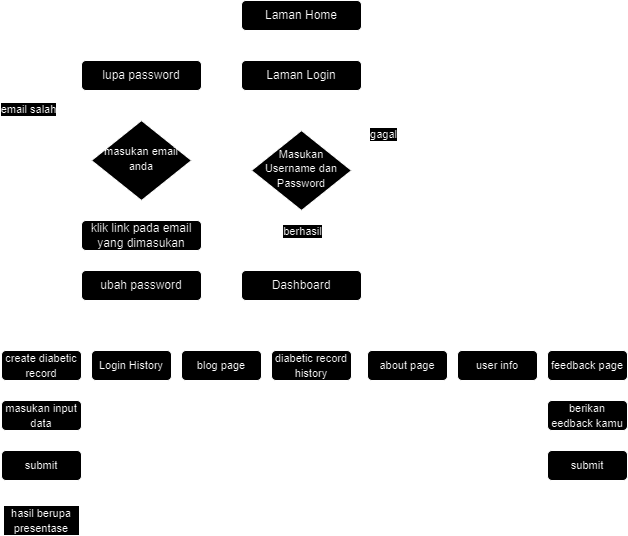

The diagram above was exported from draw.io. Its source (the exported page's mxGraphModel, read from the mxfile embedded in the PNG):
<mxGraphModel dx="954" dy="638" grid="1" gridSize="10" guides="1" tooltips="1" connect="1" arrows="1" fold="1" page="1" pageScale="1" pageWidth="827" pageHeight="1169" math="0" shadow="0">
  <root>
    <mxCell id="WIyWlLk6GJQsqaUBKTNV-0" />
    <mxCell id="WIyWlLk6GJQsqaUBKTNV-1" parent="WIyWlLk6GJQsqaUBKTNV-0" />
    <mxCell id="WIyWlLk6GJQsqaUBKTNV-2" value="" style="rounded=0;html=1;jettySize=auto;orthogonalLoop=1;fontSize=11;endArrow=block;endFill=0;endSize=8;strokeWidth=1;shadow=0;labelBackgroundColor=none;edgeStyle=orthogonalEdgeStyle;" parent="WIyWlLk6GJQsqaUBKTNV-1" source="WIyWlLk6GJQsqaUBKTNV-3" target="WIyWlLk6GJQsqaUBKTNV-6" edge="1">
      <mxGeometry relative="1" as="geometry" />
    </mxCell>
    <mxCell id="8kukqHbEdxcVYo9ZRS4X-38" style="edgeStyle=orthogonalEdgeStyle;rounded=0;orthogonalLoop=1;jettySize=auto;html=1;entryX=1;entryY=0.5;entryDx=0;entryDy=0;" edge="1" parent="WIyWlLk6GJQsqaUBKTNV-1" source="WIyWlLk6GJQsqaUBKTNV-3" target="8kukqHbEdxcVYo9ZRS4X-37">
      <mxGeometry relative="1" as="geometry" />
    </mxCell>
    <mxCell id="WIyWlLk6GJQsqaUBKTNV-3" value="Laman Login" style="rounded=1;whiteSpace=wrap;html=1;fontSize=12;glass=0;strokeWidth=1;shadow=0;" parent="WIyWlLk6GJQsqaUBKTNV-1" vertex="1">
      <mxGeometry x="349" y="160" width="120" height="30" as="geometry" />
    </mxCell>
    <mxCell id="WIyWlLk6GJQsqaUBKTNV-4" value="" style="rounded=0;html=1;jettySize=auto;orthogonalLoop=1;fontSize=11;endArrow=block;endFill=0;endSize=8;strokeWidth=1;shadow=0;labelBackgroundColor=none;edgeStyle=orthogonalEdgeStyle;entryX=0.5;entryY=0;entryDx=0;entryDy=0;" parent="WIyWlLk6GJQsqaUBKTNV-1" source="WIyWlLk6GJQsqaUBKTNV-6" target="8kukqHbEdxcVYo9ZRS4X-1" edge="1">
      <mxGeometry x="-0.5574" y="50" relative="1" as="geometry">
        <mxPoint as="offset" />
        <mxPoint x="409" y="400" as="targetPoint" />
      </mxGeometry>
    </mxCell>
    <mxCell id="8kukqHbEdxcVYo9ZRS4X-7" value="berhasil" style="edgeLabel;html=1;align=center;verticalAlign=middle;resizable=0;points=[];" vertex="1" connectable="0" parent="WIyWlLk6GJQsqaUBKTNV-4">
      <mxGeometry x="-0.4722" relative="1" as="geometry">
        <mxPoint y="4" as="offset" />
      </mxGeometry>
    </mxCell>
    <mxCell id="8kukqHbEdxcVYo9ZRS4X-3" style="edgeStyle=orthogonalEdgeStyle;rounded=0;orthogonalLoop=1;jettySize=auto;html=1;entryX=1;entryY=0.5;entryDx=0;entryDy=0;" edge="1" parent="WIyWlLk6GJQsqaUBKTNV-1" source="WIyWlLk6GJQsqaUBKTNV-6" target="WIyWlLk6GJQsqaUBKTNV-3">
      <mxGeometry relative="1" as="geometry">
        <Array as="points">
          <mxPoint x="489" y="290" />
          <mxPoint x="489" y="175" />
        </Array>
      </mxGeometry>
    </mxCell>
    <mxCell id="8kukqHbEdxcVYo9ZRS4X-4" value="gagal" style="edgeLabel;html=1;align=center;verticalAlign=middle;resizable=0;points=[];" vertex="1" connectable="0" parent="8kukqHbEdxcVYo9ZRS4X-3">
      <mxGeometry x="0.176" y="-1" relative="1" as="geometry">
        <mxPoint as="offset" />
      </mxGeometry>
    </mxCell>
    <mxCell id="WIyWlLk6GJQsqaUBKTNV-6" value="&lt;font style=&quot;font-size: 11px;&quot;&gt;Masukan Username dan Password&lt;/font&gt;" style="rhombus;whiteSpace=wrap;html=1;shadow=0;fontFamily=Helvetica;fontSize=12;align=center;strokeWidth=1;spacing=6;spacingTop=-4;" parent="WIyWlLk6GJQsqaUBKTNV-1" vertex="1">
      <mxGeometry x="359" y="230" width="100" height="80" as="geometry" />
    </mxCell>
    <mxCell id="8kukqHbEdxcVYo9ZRS4X-18" style="edgeStyle=orthogonalEdgeStyle;rounded=0;orthogonalLoop=1;jettySize=auto;html=1;entryX=0.5;entryY=0;entryDx=0;entryDy=0;exitX=0.5;exitY=1;exitDx=0;exitDy=0;" edge="1" parent="WIyWlLk6GJQsqaUBKTNV-1" source="8kukqHbEdxcVYo9ZRS4X-1" target="8kukqHbEdxcVYo9ZRS4X-9">
      <mxGeometry relative="1" as="geometry" />
    </mxCell>
    <mxCell id="8kukqHbEdxcVYo9ZRS4X-20" style="edgeStyle=orthogonalEdgeStyle;rounded=0;orthogonalLoop=1;jettySize=auto;html=1;entryX=0.5;entryY=0;entryDx=0;entryDy=0;exitX=0.5;exitY=1;exitDx=0;exitDy=0;" edge="1" parent="WIyWlLk6GJQsqaUBKTNV-1" source="8kukqHbEdxcVYo9ZRS4X-1" target="8kukqHbEdxcVYo9ZRS4X-10">
      <mxGeometry relative="1" as="geometry" />
    </mxCell>
    <mxCell id="8kukqHbEdxcVYo9ZRS4X-21" style="edgeStyle=orthogonalEdgeStyle;rounded=0;orthogonalLoop=1;jettySize=auto;html=1;entryX=0.5;entryY=0;entryDx=0;entryDy=0;" edge="1" parent="WIyWlLk6GJQsqaUBKTNV-1" source="8kukqHbEdxcVYo9ZRS4X-1" target="8kukqHbEdxcVYo9ZRS4X-11">
      <mxGeometry relative="1" as="geometry" />
    </mxCell>
    <mxCell id="8kukqHbEdxcVYo9ZRS4X-24" style="edgeStyle=orthogonalEdgeStyle;rounded=0;orthogonalLoop=1;jettySize=auto;html=1;entryX=0.5;entryY=0;entryDx=0;entryDy=0;exitX=0.5;exitY=1;exitDx=0;exitDy=0;" edge="1" parent="WIyWlLk6GJQsqaUBKTNV-1" source="8kukqHbEdxcVYo9ZRS4X-1" target="8kukqHbEdxcVYo9ZRS4X-15">
      <mxGeometry relative="1" as="geometry" />
    </mxCell>
    <mxCell id="8kukqHbEdxcVYo9ZRS4X-1" value="Dashboard" style="rounded=1;whiteSpace=wrap;html=1;" vertex="1" parent="WIyWlLk6GJQsqaUBKTNV-1">
      <mxGeometry x="349" y="370" width="120" height="30" as="geometry" />
    </mxCell>
    <mxCell id="8kukqHbEdxcVYo9ZRS4X-6" style="edgeStyle=orthogonalEdgeStyle;rounded=0;orthogonalLoop=1;jettySize=auto;html=1;entryX=0.5;entryY=0;entryDx=0;entryDy=0;" edge="1" parent="WIyWlLk6GJQsqaUBKTNV-1" source="8kukqHbEdxcVYo9ZRS4X-5" target="WIyWlLk6GJQsqaUBKTNV-3">
      <mxGeometry relative="1" as="geometry" />
    </mxCell>
    <mxCell id="8kukqHbEdxcVYo9ZRS4X-5" value="Laman Home" style="rounded=1;whiteSpace=wrap;html=1;fontSize=12;glass=0;strokeWidth=1;shadow=0;" vertex="1" parent="WIyWlLk6GJQsqaUBKTNV-1">
      <mxGeometry x="349" y="100" width="120" height="30" as="geometry" />
    </mxCell>
    <mxCell id="8kukqHbEdxcVYo9ZRS4X-36" style="edgeStyle=orthogonalEdgeStyle;rounded=0;orthogonalLoop=1;jettySize=auto;html=1;" edge="1" parent="WIyWlLk6GJQsqaUBKTNV-1" source="8kukqHbEdxcVYo9ZRS4X-9" target="8kukqHbEdxcVYo9ZRS4X-26">
      <mxGeometry relative="1" as="geometry" />
    </mxCell>
    <mxCell id="8kukqHbEdxcVYo9ZRS4X-9" value="&lt;font style=&quot;font-size: 11px;&quot;&gt;create diabetic record&lt;/font&gt;" style="rounded=1;whiteSpace=wrap;html=1;" vertex="1" parent="WIyWlLk6GJQsqaUBKTNV-1">
      <mxGeometry x="109" y="450" width="80" height="30" as="geometry" />
    </mxCell>
    <mxCell id="8kukqHbEdxcVYo9ZRS4X-10" value="&lt;font style=&quot;font-size: 11px;&quot;&gt;Login History&lt;/font&gt;" style="rounded=1;whiteSpace=wrap;html=1;" vertex="1" parent="WIyWlLk6GJQsqaUBKTNV-1">
      <mxGeometry x="199" y="450" width="80" height="30" as="geometry" />
    </mxCell>
    <mxCell id="8kukqHbEdxcVYo9ZRS4X-11" value="&lt;span style=&quot;font-size: 11px;&quot;&gt;blog page&lt;/span&gt;" style="rounded=1;whiteSpace=wrap;html=1;fontSize=11;" vertex="1" parent="WIyWlLk6GJQsqaUBKTNV-1">
      <mxGeometry x="289" y="450" width="80" height="30" as="geometry" />
    </mxCell>
    <mxCell id="8kukqHbEdxcVYo9ZRS4X-12" value="&lt;font style=&quot;font-size: 11px;&quot;&gt;diabetic record history&lt;/font&gt;" style="rounded=1;whiteSpace=wrap;html=1;" vertex="1" parent="WIyWlLk6GJQsqaUBKTNV-1">
      <mxGeometry x="379" y="450" width="80" height="30" as="geometry" />
    </mxCell>
    <mxCell id="8kukqHbEdxcVYo9ZRS4X-13" value="&lt;font style=&quot;font-size: 11px;&quot;&gt;about page&lt;/font&gt;" style="rounded=1;whiteSpace=wrap;html=1;" vertex="1" parent="WIyWlLk6GJQsqaUBKTNV-1">
      <mxGeometry x="475" y="450" width="80" height="30" as="geometry" />
    </mxCell>
    <mxCell id="8kukqHbEdxcVYo9ZRS4X-14" value="&lt;font style=&quot;font-size: 11px;&quot;&gt;user info&lt;/font&gt;" style="rounded=1;whiteSpace=wrap;html=1;" vertex="1" parent="WIyWlLk6GJQsqaUBKTNV-1">
      <mxGeometry x="565" y="450" width="80" height="30" as="geometry" />
    </mxCell>
    <mxCell id="8kukqHbEdxcVYo9ZRS4X-30" style="edgeStyle=orthogonalEdgeStyle;rounded=0;orthogonalLoop=1;jettySize=auto;html=1;" edge="1" parent="WIyWlLk6GJQsqaUBKTNV-1" source="8kukqHbEdxcVYo9ZRS4X-15">
      <mxGeometry relative="1" as="geometry">
        <mxPoint x="695" y="500" as="targetPoint" />
      </mxGeometry>
    </mxCell>
    <mxCell id="8kukqHbEdxcVYo9ZRS4X-15" value="&lt;span style=&quot;font-size: 11px;&quot;&gt;feedback page&lt;/span&gt;" style="rounded=1;whiteSpace=wrap;html=1;fontSize=11;" vertex="1" parent="WIyWlLk6GJQsqaUBKTNV-1">
      <mxGeometry x="655" y="450" width="80" height="30" as="geometry" />
    </mxCell>
    <mxCell id="8kukqHbEdxcVYo9ZRS4X-17" style="edgeStyle=orthogonalEdgeStyle;rounded=0;orthogonalLoop=1;jettySize=auto;html=1;entryX=0.384;entryY=0.057;entryDx=0;entryDy=0;entryPerimeter=0;" edge="1" parent="WIyWlLk6GJQsqaUBKTNV-1" source="8kukqHbEdxcVYo9ZRS4X-1" target="8kukqHbEdxcVYo9ZRS4X-12">
      <mxGeometry relative="1" as="geometry" />
    </mxCell>
    <mxCell id="8kukqHbEdxcVYo9ZRS4X-22" style="edgeStyle=orthogonalEdgeStyle;rounded=0;orthogonalLoop=1;jettySize=auto;html=1;entryX=0.527;entryY=-0.133;entryDx=0;entryDy=0;entryPerimeter=0;exitX=0.5;exitY=1;exitDx=0;exitDy=0;" edge="1" parent="WIyWlLk6GJQsqaUBKTNV-1" source="8kukqHbEdxcVYo9ZRS4X-1" target="8kukqHbEdxcVYo9ZRS4X-13">
      <mxGeometry relative="1" as="geometry" />
    </mxCell>
    <mxCell id="8kukqHbEdxcVYo9ZRS4X-23" style="edgeStyle=orthogonalEdgeStyle;rounded=0;orthogonalLoop=1;jettySize=auto;html=1;entryX=0.521;entryY=-0.133;entryDx=0;entryDy=0;entryPerimeter=0;exitX=0.5;exitY=1;exitDx=0;exitDy=0;" edge="1" parent="WIyWlLk6GJQsqaUBKTNV-1" source="8kukqHbEdxcVYo9ZRS4X-1" target="8kukqHbEdxcVYo9ZRS4X-14">
      <mxGeometry relative="1" as="geometry" />
    </mxCell>
    <mxCell id="8kukqHbEdxcVYo9ZRS4X-29" style="edgeStyle=orthogonalEdgeStyle;rounded=0;orthogonalLoop=1;jettySize=auto;html=1;entryX=0.5;entryY=0;entryDx=0;entryDy=0;" edge="1" parent="WIyWlLk6GJQsqaUBKTNV-1" source="8kukqHbEdxcVYo9ZRS4X-26" target="8kukqHbEdxcVYo9ZRS4X-34">
      <mxGeometry relative="1" as="geometry" />
    </mxCell>
    <mxCell id="8kukqHbEdxcVYo9ZRS4X-26" value="&lt;font style=&quot;font-size: 11px;&quot;&gt;masukan input data&lt;/font&gt;" style="rounded=1;whiteSpace=wrap;html=1;" vertex="1" parent="WIyWlLk6GJQsqaUBKTNV-1">
      <mxGeometry x="109" y="500" width="80" height="30" as="geometry" />
    </mxCell>
    <mxCell id="8kukqHbEdxcVYo9ZRS4X-27" value="&lt;font style=&quot;font-size: 11px;&quot;&gt;hasil berupa presentase&lt;/font&gt;" style="rounded=0;whiteSpace=wrap;html=1;" vertex="1" parent="WIyWlLk6GJQsqaUBKTNV-1">
      <mxGeometry x="111" y="605" width="76" height="30" as="geometry" />
    </mxCell>
    <mxCell id="8kukqHbEdxcVYo9ZRS4X-33" style="edgeStyle=orthogonalEdgeStyle;rounded=0;orthogonalLoop=1;jettySize=auto;html=1;entryX=0.5;entryY=0;entryDx=0;entryDy=0;" edge="1" parent="WIyWlLk6GJQsqaUBKTNV-1" source="8kukqHbEdxcVYo9ZRS4X-31" target="8kukqHbEdxcVYo9ZRS4X-32">
      <mxGeometry relative="1" as="geometry" />
    </mxCell>
    <mxCell id="8kukqHbEdxcVYo9ZRS4X-31" value="&lt;font style=&quot;font-size: 11px;&quot;&gt;berikan eedback kamu&lt;/font&gt;" style="rounded=1;whiteSpace=wrap;html=1;" vertex="1" parent="WIyWlLk6GJQsqaUBKTNV-1">
      <mxGeometry x="655" y="500" width="80" height="30" as="geometry" />
    </mxCell>
    <mxCell id="8kukqHbEdxcVYo9ZRS4X-32" value="&lt;span style=&quot;font-size: 11px;&quot;&gt;submit&lt;/span&gt;" style="rounded=1;whiteSpace=wrap;html=1;" vertex="1" parent="WIyWlLk6GJQsqaUBKTNV-1">
      <mxGeometry x="655" y="550" width="80" height="30" as="geometry" />
    </mxCell>
    <mxCell id="8kukqHbEdxcVYo9ZRS4X-35" style="edgeStyle=orthogonalEdgeStyle;rounded=0;orthogonalLoop=1;jettySize=auto;html=1;" edge="1" parent="WIyWlLk6GJQsqaUBKTNV-1" source="8kukqHbEdxcVYo9ZRS4X-34">
      <mxGeometry relative="1" as="geometry">
        <mxPoint x="149" y="600" as="targetPoint" />
      </mxGeometry>
    </mxCell>
    <mxCell id="8kukqHbEdxcVYo9ZRS4X-34" value="&lt;font style=&quot;font-size: 11px;&quot;&gt;submit&lt;/font&gt;" style="rounded=1;whiteSpace=wrap;html=1;" vertex="1" parent="WIyWlLk6GJQsqaUBKTNV-1">
      <mxGeometry x="109" y="550" width="80" height="30" as="geometry" />
    </mxCell>
    <mxCell id="8kukqHbEdxcVYo9ZRS4X-42" style="edgeStyle=orthogonalEdgeStyle;rounded=0;orthogonalLoop=1;jettySize=auto;html=1;entryX=0.5;entryY=0;entryDx=0;entryDy=0;" edge="1" parent="WIyWlLk6GJQsqaUBKTNV-1" source="8kukqHbEdxcVYo9ZRS4X-37" target="8kukqHbEdxcVYo9ZRS4X-39">
      <mxGeometry relative="1" as="geometry" />
    </mxCell>
    <mxCell id="8kukqHbEdxcVYo9ZRS4X-37" value="lupa password" style="rounded=1;whiteSpace=wrap;html=1;fontSize=12;glass=0;strokeWidth=1;shadow=0;" vertex="1" parent="WIyWlLk6GJQsqaUBKTNV-1">
      <mxGeometry x="189" y="160" width="120" height="30" as="geometry" />
    </mxCell>
    <mxCell id="8kukqHbEdxcVYo9ZRS4X-40" style="edgeStyle=orthogonalEdgeStyle;rounded=0;orthogonalLoop=1;jettySize=auto;html=1;" edge="1" parent="WIyWlLk6GJQsqaUBKTNV-1" source="8kukqHbEdxcVYo9ZRS4X-39">
      <mxGeometry relative="1" as="geometry">
        <mxPoint x="185" y="170" as="targetPoint" />
        <Array as="points">
          <mxPoint x="135" y="260" />
          <mxPoint x="135" y="170" />
        </Array>
      </mxGeometry>
    </mxCell>
    <mxCell id="8kukqHbEdxcVYo9ZRS4X-41" value="email salah" style="edgeLabel;html=1;align=center;verticalAlign=middle;resizable=0;points=[];" vertex="1" connectable="0" parent="8kukqHbEdxcVYo9ZRS4X-40">
      <mxGeometry x="0.1413" relative="1" as="geometry">
        <mxPoint as="offset" />
      </mxGeometry>
    </mxCell>
    <mxCell id="8kukqHbEdxcVYo9ZRS4X-45" style="edgeStyle=orthogonalEdgeStyle;rounded=0;orthogonalLoop=1;jettySize=auto;html=1;entryX=0.5;entryY=0;entryDx=0;entryDy=0;" edge="1" parent="WIyWlLk6GJQsqaUBKTNV-1" source="8kukqHbEdxcVYo9ZRS4X-39" target="8kukqHbEdxcVYo9ZRS4X-43">
      <mxGeometry relative="1" as="geometry" />
    </mxCell>
    <mxCell id="8kukqHbEdxcVYo9ZRS4X-39" value="&lt;font style=&quot;font-size: 11px;&quot;&gt;masukan email anda&lt;/font&gt;" style="rhombus;whiteSpace=wrap;html=1;shadow=0;fontFamily=Helvetica;fontSize=12;align=center;strokeWidth=1;spacing=6;spacingTop=-4;" vertex="1" parent="WIyWlLk6GJQsqaUBKTNV-1">
      <mxGeometry x="199" y="220" width="100" height="80" as="geometry" />
    </mxCell>
    <mxCell id="8kukqHbEdxcVYo9ZRS4X-50" style="edgeStyle=orthogonalEdgeStyle;rounded=0;orthogonalLoop=1;jettySize=auto;html=1;entryX=0.5;entryY=0;entryDx=0;entryDy=0;" edge="1" parent="WIyWlLk6GJQsqaUBKTNV-1" source="8kukqHbEdxcVYo9ZRS4X-43" target="8kukqHbEdxcVYo9ZRS4X-44">
      <mxGeometry relative="1" as="geometry" />
    </mxCell>
    <mxCell id="8kukqHbEdxcVYo9ZRS4X-43" value="klik link pada email yang dimasukan" style="rounded=1;whiteSpace=wrap;html=1;fontSize=12;glass=0;strokeWidth=1;shadow=0;" vertex="1" parent="WIyWlLk6GJQsqaUBKTNV-1">
      <mxGeometry x="189" y="320" width="120" height="30" as="geometry" />
    </mxCell>
    <mxCell id="8kukqHbEdxcVYo9ZRS4X-44" value="ubah password" style="rounded=1;whiteSpace=wrap;html=1;fontSize=12;glass=0;strokeWidth=1;shadow=0;" vertex="1" parent="WIyWlLk6GJQsqaUBKTNV-1">
      <mxGeometry x="189" y="370" width="120" height="30" as="geometry" />
    </mxCell>
    <mxCell id="8kukqHbEdxcVYo9ZRS4X-51" style="edgeStyle=orthogonalEdgeStyle;rounded=0;orthogonalLoop=1;jettySize=auto;html=1;entryX=0.003;entryY=0.856;entryDx=0;entryDy=0;entryPerimeter=0;" edge="1" parent="WIyWlLk6GJQsqaUBKTNV-1" source="8kukqHbEdxcVYo9ZRS4X-44" target="WIyWlLk6GJQsqaUBKTNV-3">
      <mxGeometry relative="1" as="geometry" />
    </mxCell>
  </root>
</mxGraphModel>